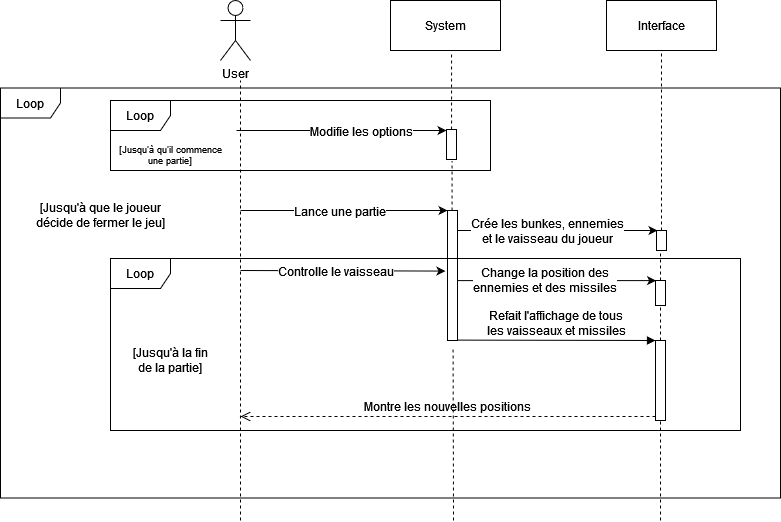

The diagram above was exported from draw.io. Its source (the exported page's mxGraphModel, read from the mxfile embedded in the PNG):
<mxGraphModel dx="1422" dy="752" grid="1" gridSize="10" guides="1" tooltips="1" connect="1" arrows="1" fold="1" page="1" pageScale="1" pageWidth="1169" pageHeight="826" background="none" math="0" shadow="0">
  <root>
    <mxCell id="0" />
    <mxCell id="1" parent="0" />
    <mxCell id="3CCGK4B3oNuJl2x11zWx-45" value="User" style="shape=umlActor;verticalLabelPosition=bottom;verticalAlign=top;html=1;" vertex="1" parent="1">
      <mxGeometry x="280" y="80" width="30" height="60" as="geometry" />
    </mxCell>
    <mxCell id="3CCGK4B3oNuJl2x11zWx-47" value="System" style="html=1;" vertex="1" parent="1">
      <mxGeometry x="450" y="80" width="110" height="50" as="geometry" />
    </mxCell>
    <mxCell id="3CCGK4B3oNuJl2x11zWx-48" value="Interface" style="html=1;" vertex="1" parent="1">
      <mxGeometry x="666" y="80" width="110" height="50" as="geometry" />
    </mxCell>
    <mxCell id="3CCGK4B3oNuJl2x11zWx-55" value="&lt;div&gt;Loop&lt;/div&gt;" style="shape=umlFrame;whiteSpace=wrap;html=1;" vertex="1" parent="1">
      <mxGeometry x="170" y="180" width="380" height="70" as="geometry" />
    </mxCell>
    <mxCell id="3CCGK4B3oNuJl2x11zWx-56" value="" style="endArrow=none;dashed=1;html=1;rounded=0;" edge="1" parent="1">
      <mxGeometry width="50" height="50" relative="1" as="geometry">
        <mxPoint x="300" y="600" as="sourcePoint" />
        <mxPoint x="300" y="160" as="targetPoint" />
      </mxGeometry>
    </mxCell>
    <mxCell id="3CCGK4B3oNuJl2x11zWx-57" value="" style="endArrow=none;dashed=1;html=1;rounded=0;entryX=0.555;entryY=1.05;entryDx=0;entryDy=0;entryPerimeter=0;startArrow=none;" edge="1" parent="1" source="3CCGK4B3oNuJl2x11zWx-53" target="3CCGK4B3oNuJl2x11zWx-47">
      <mxGeometry width="50" height="50" relative="1" as="geometry">
        <mxPoint x="510" y="520" as="sourcePoint" />
        <mxPoint x="510" y="170" as="targetPoint" />
      </mxGeometry>
    </mxCell>
    <mxCell id="3CCGK4B3oNuJl2x11zWx-58" value="" style="endArrow=classic;html=1;rounded=0;" edge="1" parent="1">
      <mxGeometry width="50" height="50" relative="1" as="geometry">
        <mxPoint x="296" y="210" as="sourcePoint" />
        <mxPoint x="506" y="210" as="targetPoint" />
      </mxGeometry>
    </mxCell>
    <mxCell id="3CCGK4B3oNuJl2x11zWx-60" value="Modifie les options" style="edgeLabel;html=1;align=center;verticalAlign=middle;resizable=0;points=[];fontSize=12;" vertex="1" connectable="0" parent="3CCGK4B3oNuJl2x11zWx-58">
      <mxGeometry x="0.1805" relative="1" as="geometry">
        <mxPoint as="offset" />
      </mxGeometry>
    </mxCell>
    <mxCell id="3CCGK4B3oNuJl2x11zWx-61" value="" style="endArrow=none;dashed=1;html=1;rounded=0;startArrow=none;entryX=0.5;entryY=1;entryDx=0;entryDy=0;" edge="1" parent="1" source="3CCGK4B3oNuJl2x11zWx-76" target="3CCGK4B3oNuJl2x11zWx-48">
      <mxGeometry width="50" height="50" relative="1" as="geometry">
        <mxPoint x="720.0000000000001" y="520" as="sourcePoint" />
        <mxPoint x="720.0000000000001" y="160" as="targetPoint" />
      </mxGeometry>
    </mxCell>
    <mxCell id="3CCGK4B3oNuJl2x11zWx-62" value="&lt;div style=&quot;font-size: 9px;&quot;&gt;[Jusqu'à qu'il commence&lt;/div&gt;&lt;div style=&quot;font-size: 9px;&quot;&gt;une partie]&lt;br style=&quot;font-size: 9px;&quot;&gt;&lt;/div&gt;" style="text;html=1;align=center;verticalAlign=middle;resizable=0;points=[];autosize=1;strokeColor=none;fillColor=none;fontSize=9;" vertex="1" parent="1">
      <mxGeometry x="170" y="220" width="120" height="30" as="geometry" />
    </mxCell>
    <mxCell id="3CCGK4B3oNuJl2x11zWx-64" value="" style="endArrow=classic;html=1;rounded=0;fontSize=9;" edge="1" parent="1" target="3CCGK4B3oNuJl2x11zWx-66">
      <mxGeometry width="50" height="50" relative="1" as="geometry">
        <mxPoint x="300" y="290" as="sourcePoint" />
        <mxPoint x="510" y="290" as="targetPoint" />
      </mxGeometry>
    </mxCell>
    <mxCell id="3CCGK4B3oNuJl2x11zWx-65" value="Lance une partie" style="edgeLabel;html=1;align=center;verticalAlign=middle;resizable=0;points=[];fontSize=12;" vertex="1" connectable="0" parent="3CCGK4B3oNuJl2x11zWx-64">
      <mxGeometry x="-0.0571" relative="1" as="geometry">
        <mxPoint as="offset" />
      </mxGeometry>
    </mxCell>
    <mxCell id="3CCGK4B3oNuJl2x11zWx-67" value="" style="endArrow=classic;html=1;rounded=0;fontSize=12;" edge="1" parent="1">
      <mxGeometry width="50" height="50" relative="1" as="geometry">
        <mxPoint x="512" y="310" as="sourcePoint" />
        <mxPoint x="717" y="310" as="targetPoint" />
      </mxGeometry>
    </mxCell>
    <mxCell id="3CCGK4B3oNuJl2x11zWx-68" value="Crée les bunkes, ennemies&lt;div&gt;et le vaisseau du joueur&lt;br&gt;&lt;/div&gt;" style="edgeLabel;html=1;align=center;verticalAlign=middle;resizable=0;points=[];fontSize=12;" vertex="1" connectable="0" parent="3CCGK4B3oNuJl2x11zWx-67">
      <mxGeometry x="-0.1828" relative="1" as="geometry">
        <mxPoint x="10" as="offset" />
      </mxGeometry>
    </mxCell>
    <mxCell id="3CCGK4B3oNuJl2x11zWx-70" value="&lt;div&gt;Refait l'affichage de tous &lt;br&gt;&lt;/div&gt;&lt;div&gt;les vaisseaux et missiles&lt;br&gt;&lt;/div&gt;" style="html=1;verticalAlign=bottom;endArrow=block;entryX=0;entryY=0;rounded=0;fontSize=12;exitX=0.986;exitY=0.997;exitDx=0;exitDy=0;exitPerimeter=0;" edge="1" target="3CCGK4B3oNuJl2x11zWx-69" parent="1" source="3CCGK4B3oNuJl2x11zWx-66">
      <mxGeometry relative="1" as="geometry">
        <mxPoint x="540" y="320" as="sourcePoint" />
      </mxGeometry>
    </mxCell>
    <mxCell id="3CCGK4B3oNuJl2x11zWx-71" value="Montre les nouvelles positions" style="html=1;verticalAlign=bottom;endArrow=open;dashed=1;endSize=8;exitX=0;exitY=0.95;rounded=0;fontSize=12;" edge="1" source="3CCGK4B3oNuJl2x11zWx-69" parent="1">
      <mxGeometry relative="1" as="geometry">
        <mxPoint x="300" y="496" as="targetPoint" />
      </mxGeometry>
    </mxCell>
    <mxCell id="3CCGK4B3oNuJl2x11zWx-69" value="" style="html=1;points=[];perimeter=orthogonalPerimeter;fontSize=12;" vertex="1" parent="1">
      <mxGeometry x="715" y="420" width="10" height="80" as="geometry" />
    </mxCell>
    <mxCell id="3CCGK4B3oNuJl2x11zWx-72" value="" style="endArrow=none;dashed=1;html=1;rounded=0;" edge="1" parent="1" target="3CCGK4B3oNuJl2x11zWx-69">
      <mxGeometry width="50" height="50" relative="1" as="geometry">
        <mxPoint x="720" y="600" as="sourcePoint" />
        <mxPoint x="720" y="160" as="targetPoint" />
      </mxGeometry>
    </mxCell>
    <mxCell id="3CCGK4B3oNuJl2x11zWx-73" value="" style="endArrow=classic;html=1;rounded=0;fontSize=12;entryX=-0.205;entryY=0.466;entryDx=0;entryDy=0;entryPerimeter=0;" edge="1" parent="1" target="3CCGK4B3oNuJl2x11zWx-66">
      <mxGeometry width="50" height="50" relative="1" as="geometry">
        <mxPoint x="300" y="350" as="sourcePoint" />
        <mxPoint x="500" y="350" as="targetPoint" />
      </mxGeometry>
    </mxCell>
    <mxCell id="3CCGK4B3oNuJl2x11zWx-75" value="Controlle le vaisseau" style="edgeLabel;html=1;align=center;verticalAlign=middle;resizable=0;points=[];fontSize=12;" vertex="1" connectable="0" parent="3CCGK4B3oNuJl2x11zWx-73">
      <mxGeometry x="-0.0732" relative="1" as="geometry">
        <mxPoint as="offset" />
      </mxGeometry>
    </mxCell>
    <mxCell id="3CCGK4B3oNuJl2x11zWx-76" value="" style="html=1;points=[];perimeter=orthogonalPerimeter;fontSize=12;" vertex="1" parent="1">
      <mxGeometry x="716" y="310" width="10" height="20" as="geometry" />
    </mxCell>
    <mxCell id="3CCGK4B3oNuJl2x11zWx-77" value="" style="endArrow=none;dashed=1;html=1;rounded=0;startArrow=none;" edge="1" parent="1" source="3CCGK4B3oNuJl2x11zWx-85" target="3CCGK4B3oNuJl2x11zWx-76">
      <mxGeometry width="50" height="50" relative="1" as="geometry">
        <mxPoint x="720" y="382.9999999999999" as="sourcePoint" />
        <mxPoint x="720" y="160" as="targetPoint" />
      </mxGeometry>
    </mxCell>
    <mxCell id="3CCGK4B3oNuJl2x11zWx-53" value="" style="html=1;points=[];perimeter=orthogonalPerimeter;" vertex="1" parent="1">
      <mxGeometry x="506" y="209" width="10" height="30" as="geometry" />
    </mxCell>
    <mxCell id="3CCGK4B3oNuJl2x11zWx-79" value="" style="endArrow=none;dashed=1;html=1;rounded=0;entryX=0.555;entryY=1.05;entryDx=0;entryDy=0;entryPerimeter=0;startArrow=none;" edge="1" parent="1" source="3CCGK4B3oNuJl2x11zWx-66" target="3CCGK4B3oNuJl2x11zWx-53">
      <mxGeometry width="50" height="50" relative="1" as="geometry">
        <mxPoint x="510" y="520" as="sourcePoint" />
        <mxPoint x="511.0500000000002" y="162.5" as="targetPoint" />
      </mxGeometry>
    </mxCell>
    <mxCell id="3CCGK4B3oNuJl2x11zWx-66" value="" style="html=1;points=[];perimeter=orthogonalPerimeter;fontSize=9;" vertex="1" parent="1">
      <mxGeometry x="507" y="290" width="10" height="130" as="geometry" />
    </mxCell>
    <mxCell id="3CCGK4B3oNuJl2x11zWx-80" value="" style="endArrow=none;dashed=1;html=1;rounded=0;entryX=0.555;entryY=1.05;entryDx=0;entryDy=0;entryPerimeter=0;" edge="1" parent="1" target="3CCGK4B3oNuJl2x11zWx-66">
      <mxGeometry width="50" height="50" relative="1" as="geometry">
        <mxPoint x="513" y="600" as="sourcePoint" />
        <mxPoint x="511.5499999999997" y="231.5" as="targetPoint" />
      </mxGeometry>
    </mxCell>
    <mxCell id="3CCGK4B3oNuJl2x11zWx-82" value="Loop" style="shape=umlFrame;whiteSpace=wrap;html=1;fontSize=12;" vertex="1" parent="1">
      <mxGeometry x="170" y="338" width="630" height="172" as="geometry" />
    </mxCell>
    <mxCell id="3CCGK4B3oNuJl2x11zWx-83" value="&lt;div&gt;[Jusqu'à la fin&lt;/div&gt;&lt;div&gt;de la partie]&lt;br&gt;&lt;/div&gt;" style="text;html=1;align=center;verticalAlign=middle;resizable=0;points=[];autosize=1;strokeColor=none;fillColor=none;fontSize=12;" vertex="1" parent="1">
      <mxGeometry x="185" y="425" width="90" height="30" as="geometry" />
    </mxCell>
    <mxCell id="3CCGK4B3oNuJl2x11zWx-84" value="" style="endArrow=classic;html=1;rounded=0;fontSize=12;entryX=-0.243;entryY=0.004;entryDx=0;entryDy=0;entryPerimeter=0;" edge="1" parent="1" source="3CCGK4B3oNuJl2x11zWx-66">
      <mxGeometry width="50" height="50" relative="1" as="geometry">
        <mxPoint x="520.81" y="360.0799999999999" as="sourcePoint" />
        <mxPoint x="715.5700000000002" y="360.0999999999999" as="targetPoint" />
      </mxGeometry>
    </mxCell>
    <mxCell id="3CCGK4B3oNuJl2x11zWx-87" value="&lt;div&gt;Change la position des&lt;/div&gt;&lt;div&gt;ennemies et des missiles&lt;br&gt;&lt;/div&gt;" style="edgeLabel;html=1;align=center;verticalAlign=middle;resizable=0;points=[];fontSize=12;" vertex="1" connectable="0" parent="3CCGK4B3oNuJl2x11zWx-84">
      <mxGeometry x="-0.1333" y="1" relative="1" as="geometry">
        <mxPoint as="offset" />
      </mxGeometry>
    </mxCell>
    <mxCell id="3CCGK4B3oNuJl2x11zWx-85" value="" style="html=1;points=[];perimeter=orthogonalPerimeter;fontSize=12;" vertex="1" parent="1">
      <mxGeometry x="715" y="360" width="10" height="25" as="geometry" />
    </mxCell>
    <mxCell id="3CCGK4B3oNuJl2x11zWx-86" value="" style="endArrow=none;dashed=1;html=1;rounded=0;startArrow=none;" edge="1" parent="1" source="3CCGK4B3oNuJl2x11zWx-69" target="3CCGK4B3oNuJl2x11zWx-85">
      <mxGeometry width="50" height="50" relative="1" as="geometry">
        <mxPoint x="720" y="410" as="sourcePoint" />
        <mxPoint x="720" y="330" as="targetPoint" />
      </mxGeometry>
    </mxCell>
    <mxCell id="3CCGK4B3oNuJl2x11zWx-88" value="Loop" style="shape=umlFrame;whiteSpace=wrap;html=1;fontSize=12;" vertex="1" parent="1">
      <mxGeometry x="60" y="167.5" width="780" height="410" as="geometry" />
    </mxCell>
    <mxCell id="3CCGK4B3oNuJl2x11zWx-89" value="&lt;div&gt;[Jusqu'à que le joueur&lt;/div&gt;&lt;div&gt;décide de fermer le jeu]&lt;br&gt;&lt;/div&gt;" style="text;html=1;align=center;verticalAlign=middle;resizable=0;points=[];autosize=1;strokeColor=none;fillColor=none;fontSize=12;" vertex="1" parent="1">
      <mxGeometry x="90" y="280" width="140" height="30" as="geometry" />
    </mxCell>
  </root>
</mxGraphModel>